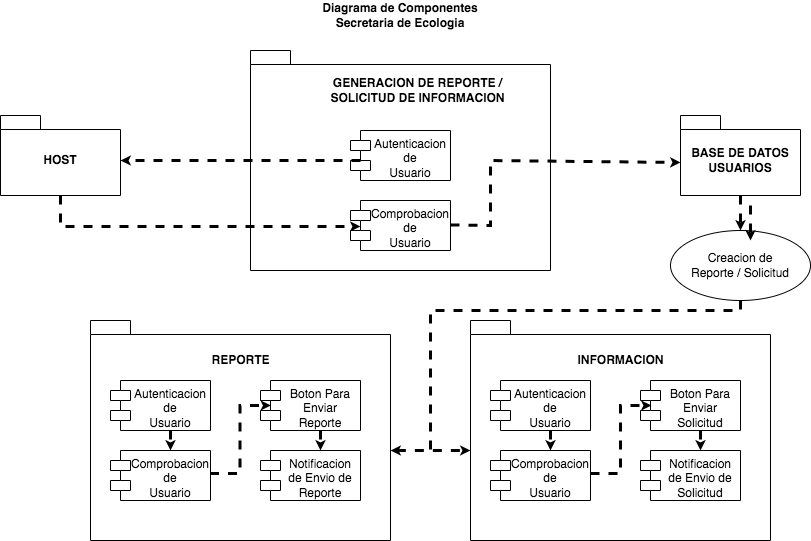

The diagram above was exported from draw.io. Its source (the exported page's mxGraphModel, read from the mxfile embedded in the PNG):
<mxGraphModel dx="1194" dy="699" grid="1" gridSize="10" guides="1" tooltips="1" connect="1" arrows="1" fold="1" page="1" pageScale="1" pageWidth="1100" pageHeight="850" background="none" math="0" shadow="0">
  <root>
    <mxCell id="0" />
    <mxCell id="1" parent="0" />
    <mxCell id="IXla8MdKTGrBml7JnliB-1" value="&lt;b&gt;Diagrama de Componentes&lt;br&gt;Secretaria de Ecologia&lt;/b&gt;" style="text;strokeColor=none;align=center;fillColor=none;html=1;verticalAlign=middle;whiteSpace=wrap;rounded=0;" parent="1" vertex="1">
      <mxGeometry x="470" y="10" width="160" height="30" as="geometry" />
    </mxCell>
    <mxCell id="IXla8MdKTGrBml7JnliB-2" value="" style="shape=folder;fontStyle=1;spacingTop=10;tabWidth=40;tabHeight=14;tabPosition=left;html=1;whiteSpace=wrap;" parent="1" vertex="1">
      <mxGeometry x="400" y="60" width="300" height="220" as="geometry" />
    </mxCell>
    <mxCell id="IXla8MdKTGrBml7JnliB-3" value="&lt;b&gt;GENERACION DE REPORTE /&lt;br style=&quot;border-color: var(--border-color);&quot;&gt;SOLICITUD DE INFORMACION&lt;/b&gt;" style="text;strokeColor=none;align=center;fillColor=none;html=1;verticalAlign=middle;whiteSpace=wrap;rounded=0;" parent="1" vertex="1">
      <mxGeometry x="475" y="80" width="185" height="40" as="geometry" />
    </mxCell>
    <mxCell id="IXla8MdKTGrBml7JnliB-7" value="Autenticacion&lt;br&gt;de&lt;br&gt;Usuario" style="shape=module;align=left;spacingLeft=20;align=center;verticalAlign=top;whiteSpace=wrap;html=1;" parent="1" vertex="1">
      <mxGeometry x="500" y="140" width="100" height="50" as="geometry" />
    </mxCell>
    <mxCell id="IXla8MdKTGrBml7JnliB-8" value="Comprobacion&lt;br&gt;de&lt;br&gt;Usuario" style="shape=module;align=left;spacingLeft=20;align=center;verticalAlign=top;whiteSpace=wrap;html=1;" parent="1" vertex="1">
      <mxGeometry x="500" y="210" width="100" height="50" as="geometry" />
    </mxCell>
    <mxCell id="IXla8MdKTGrBml7JnliB-9" value="HOST" style="shape=folder;fontStyle=1;spacingTop=10;tabWidth=40;tabHeight=14;tabPosition=left;html=1;whiteSpace=wrap;" parent="1" vertex="1">
      <mxGeometry x="150" y="125" width="120" height="80" as="geometry" />
    </mxCell>
    <mxCell id="IXla8MdKTGrBml7JnliB-10" value="BASE DE DATOS&lt;br&gt;USUARIOS" style="shape=folder;fontStyle=1;spacingTop=10;tabWidth=40;tabHeight=14;tabPosition=left;html=1;whiteSpace=wrap;" parent="1" vertex="1">
      <mxGeometry x="830" y="125" width="120" height="80" as="geometry" />
    </mxCell>
    <mxCell id="IXla8MdKTGrBml7JnliB-11" value="" style="shape=folder;fontStyle=1;spacingTop=10;tabWidth=40;tabHeight=14;tabPosition=left;html=1;whiteSpace=wrap;" parent="1" vertex="1">
      <mxGeometry x="240" y="330" width="300" height="220" as="geometry" />
    </mxCell>
    <mxCell id="IXla8MdKTGrBml7JnliB-12" value="&lt;b&gt;REPORTE&lt;br&gt;&lt;/b&gt;" style="text;strokeColor=none;align=center;fillColor=none;html=1;verticalAlign=middle;whiteSpace=wrap;rounded=0;" parent="1" vertex="1">
      <mxGeometry x="297.5" y="350" width="185" height="40" as="geometry" />
    </mxCell>
    <mxCell id="IXla8MdKTGrBml7JnliB-13" value="Autenticacion&lt;br&gt;de&lt;br&gt;Usuario" style="shape=module;align=left;spacingLeft=20;align=center;verticalAlign=top;whiteSpace=wrap;html=1;" parent="1" vertex="1">
      <mxGeometry x="260" y="390" width="100" height="50" as="geometry" />
    </mxCell>
    <mxCell id="IXla8MdKTGrBml7JnliB-14" value="Comprobacion&lt;br&gt;de&lt;br&gt;Usuario" style="shape=module;align=left;spacingLeft=20;align=center;verticalAlign=top;whiteSpace=wrap;html=1;" parent="1" vertex="1">
      <mxGeometry x="260" y="460" width="100" height="50" as="geometry" />
    </mxCell>
    <mxCell id="IXla8MdKTGrBml7JnliB-15" value="" style="shape=folder;fontStyle=1;spacingTop=10;tabWidth=40;tabHeight=14;tabPosition=left;html=1;whiteSpace=wrap;" parent="1" vertex="1">
      <mxGeometry x="620" y="330" width="300" height="220" as="geometry" />
    </mxCell>
    <mxCell id="IXla8MdKTGrBml7JnliB-16" value="&lt;b&gt;INFORMACION&lt;/b&gt;" style="text;strokeColor=none;align=center;fillColor=none;html=1;verticalAlign=middle;whiteSpace=wrap;rounded=0;" parent="1" vertex="1">
      <mxGeometry x="677.5" y="350" width="185" height="40" as="geometry" />
    </mxCell>
    <mxCell id="IXla8MdKTGrBml7JnliB-17" value="Autenticacion&lt;br&gt;de&lt;br&gt;Usuario" style="shape=module;align=left;spacingLeft=20;align=center;verticalAlign=top;whiteSpace=wrap;html=1;" parent="1" vertex="1">
      <mxGeometry x="640" y="390" width="100" height="50" as="geometry" />
    </mxCell>
    <mxCell id="IXla8MdKTGrBml7JnliB-18" value="Comprobacion&lt;br&gt;de&lt;br&gt;Usuario" style="shape=module;align=left;spacingLeft=20;align=center;verticalAlign=top;whiteSpace=wrap;html=1;" parent="1" vertex="1">
      <mxGeometry x="640" y="460" width="100" height="50" as="geometry" />
    </mxCell>
    <mxCell id="IXla8MdKTGrBml7JnliB-19" value="Boton Para&lt;br&gt;Enviar Reporte" style="shape=module;align=left;spacingLeft=20;align=center;verticalAlign=top;whiteSpace=wrap;html=1;" parent="1" vertex="1">
      <mxGeometry x="410" y="390" width="100" height="50" as="geometry" />
    </mxCell>
    <mxCell id="IXla8MdKTGrBml7JnliB-20" value="Notificacion de Envio de Reporte" style="shape=module;align=left;spacingLeft=20;align=center;verticalAlign=top;whiteSpace=wrap;html=1;" parent="1" vertex="1">
      <mxGeometry x="410" y="460" width="100" height="50" as="geometry" />
    </mxCell>
    <mxCell id="IXla8MdKTGrBml7JnliB-21" value="Boton Para Enviar Solicitud" style="shape=module;align=left;spacingLeft=20;align=center;verticalAlign=top;whiteSpace=wrap;html=1;" parent="1" vertex="1">
      <mxGeometry x="790" y="390" width="100" height="50" as="geometry" />
    </mxCell>
    <mxCell id="IXla8MdKTGrBml7JnliB-22" value="Notificacion de Envio de Solicitud" style="shape=module;align=left;spacingLeft=20;align=center;verticalAlign=top;whiteSpace=wrap;html=1;" parent="1" vertex="1">
      <mxGeometry x="790" y="460" width="100" height="50" as="geometry" />
    </mxCell>
    <mxCell id="IXla8MdKTGrBml7JnliB-23" value="Creacion de&lt;br&gt;Reporte / Solicitud" style="ellipse;whiteSpace=wrap;html=1;" parent="1" vertex="1">
      <mxGeometry x="820" y="240" width="140" height="70" as="geometry" />
    </mxCell>
    <mxCell id="IXla8MdKTGrBml7JnliB-24" value="" style="endArrow=classic;html=1;rounded=0;dashed=1;strokeWidth=3;exitX=0.1;exitY=0.6;exitDx=0;exitDy=0;exitPerimeter=0;endSize=1;" parent="1" source="IXla8MdKTGrBml7JnliB-7" edge="1">
      <mxGeometry width="50" height="50" relative="1" as="geometry">
        <mxPoint x="520" y="330" as="sourcePoint" />
        <mxPoint x="270" y="170" as="targetPoint" />
      </mxGeometry>
    </mxCell>
    <mxCell id="IXla8MdKTGrBml7JnliB-25" value="" style="endArrow=classic;html=1;dashed=1;strokeWidth=3;exitX=0.5;exitY=1;exitDx=0;exitDy=0;exitPerimeter=0;entryX=0.1;entryY=0.52;entryDx=0;entryDy=0;entryPerimeter=0;rounded=0;endSize=1;" parent="1" source="IXla8MdKTGrBml7JnliB-9" target="IXla8MdKTGrBml7JnliB-8" edge="1">
      <mxGeometry width="50" height="50" relative="1" as="geometry">
        <mxPoint x="230" y="250" as="sourcePoint" />
        <mxPoint y="250" as="targetPoint" />
        <Array as="points">
          <mxPoint x="210" y="236" />
        </Array>
      </mxGeometry>
    </mxCell>
    <mxCell id="IXla8MdKTGrBml7JnliB-26" value="" style="endArrow=classic;html=1;rounded=0;dashed=1;strokeWidth=3;exitX=0.1;exitY=0.6;exitDx=0;exitDy=0;exitPerimeter=0;entryX=0;entryY=0;entryDx=0;entryDy=47;entryPerimeter=0;endSize=1;" parent="1" target="IXla8MdKTGrBml7JnliB-10" edge="1">
      <mxGeometry width="50" height="50" relative="1" as="geometry">
        <mxPoint x="600" y="234.5" as="sourcePoint" />
        <mxPoint x="370" y="234.5" as="targetPoint" />
        <Array as="points">
          <mxPoint x="640" y="235" />
          <mxPoint x="640" y="170" />
        </Array>
      </mxGeometry>
    </mxCell>
    <mxCell id="IXla8MdKTGrBml7JnliB-27" value="" style="endArrow=classic;html=1;rounded=0;dashed=1;strokeWidth=3;exitX=0.5;exitY=1;exitDx=0;exitDy=0;exitPerimeter=0;endSize=1;entryX=0.5;entryY=0;entryDx=0;entryDy=0;" parent="1" source="IXla8MdKTGrBml7JnliB-10" target="IXla8MdKTGrBml7JnliB-23" edge="1">
      <mxGeometry width="50" height="50" relative="1" as="geometry">
        <mxPoint x="890" y="230" as="sourcePoint" />
        <mxPoint x="650" y="230" as="targetPoint" />
      </mxGeometry>
    </mxCell>
    <mxCell id="IXla8MdKTGrBml7JnliB-28" value="" style="endArrow=none;html=1;rounded=0;dashed=1;strokeWidth=3;endSize=0;exitX=0.5;exitY=1;exitDx=0;exitDy=0;jumpStyle=none;strokeColor=default;" parent="1" source="IXla8MdKTGrBml7JnliB-23" edge="1">
      <mxGeometry width="50" height="50" relative="1" as="geometry">
        <mxPoint x="1030" y="240" as="sourcePoint" />
        <mxPoint x="580" y="460" as="targetPoint" />
        <Array as="points">
          <mxPoint x="890" y="320" />
          <mxPoint x="580" y="320" />
        </Array>
      </mxGeometry>
    </mxCell>
    <mxCell id="IXla8MdKTGrBml7JnliB-29" value="" style="startArrow=classic;endArrow=classic;html=1;rounded=0;dashed=1;strokeWidth=3;endSize=1;startSize=1;" parent="1" edge="1">
      <mxGeometry width="50" height="50" relative="1" as="geometry">
        <mxPoint x="540" y="460" as="sourcePoint" />
        <mxPoint x="620" y="460" as="targetPoint" />
        <Array as="points">
          <mxPoint x="580" y="460" />
        </Array>
      </mxGeometry>
    </mxCell>
    <mxCell id="IXla8MdKTGrBml7JnliB-30" value="" style="endArrow=classic;html=1;rounded=0;dashed=1;strokeWidth=3;exitX=0.5;exitY=1;exitDx=0;exitDy=0;exitPerimeter=0;endSize=1;entryX=0.5;entryY=0;entryDx=0;entryDy=0;" parent="1" edge="1">
      <mxGeometry width="50" height="50" relative="1" as="geometry">
        <mxPoint x="900" y="215" as="sourcePoint" />
        <mxPoint x="900" y="250" as="targetPoint" />
      </mxGeometry>
    </mxCell>
    <mxCell id="IXla8MdKTGrBml7JnliB-31" value="" style="endArrow=classic;html=1;rounded=0;dashed=1;strokeWidth=3;exitX=0.5;exitY=1;exitDx=0;exitDy=0;exitPerimeter=0;endSize=1;entryX=0.6;entryY=0;entryDx=0;entryDy=0;entryPerimeter=0;" parent="1" target="IXla8MdKTGrBml7JnliB-22" edge="1">
      <mxGeometry width="50" height="50" relative="1" as="geometry">
        <mxPoint x="850" y="440" as="sourcePoint" />
        <mxPoint x="850" y="450" as="targetPoint" />
      </mxGeometry>
    </mxCell>
    <mxCell id="IXla8MdKTGrBml7JnliB-32" value="" style="endArrow=classic;html=1;rounded=0;dashed=1;strokeWidth=3;exitX=0.5;exitY=1;exitDx=0;exitDy=0;exitPerimeter=0;endSize=1;entryX=0.6;entryY=0;entryDx=0;entryDy=0;entryPerimeter=0;" parent="1" edge="1">
      <mxGeometry width="50" height="50" relative="1" as="geometry">
        <mxPoint x="470" y="440" as="sourcePoint" />
        <mxPoint x="470" y="460" as="targetPoint" />
      </mxGeometry>
    </mxCell>
    <mxCell id="IXla8MdKTGrBml7JnliB-33" value="" style="endArrow=classic;html=1;rounded=0;dashed=1;strokeWidth=3;exitX=0.5;exitY=1;exitDx=0;exitDy=0;exitPerimeter=0;endSize=1;entryX=0.6;entryY=0;entryDx=0;entryDy=0;entryPerimeter=0;" parent="1" edge="1">
      <mxGeometry width="50" height="50" relative="1" as="geometry">
        <mxPoint x="320" y="440" as="sourcePoint" />
        <mxPoint x="320" y="460" as="targetPoint" />
      </mxGeometry>
    </mxCell>
    <mxCell id="IXla8MdKTGrBml7JnliB-34" value="" style="endArrow=classic;html=1;rounded=0;dashed=1;strokeWidth=3;exitX=0.5;exitY=1;exitDx=0;exitDy=0;exitPerimeter=0;endSize=1;entryX=0.6;entryY=0;entryDx=0;entryDy=0;entryPerimeter=0;" parent="1" edge="1">
      <mxGeometry width="50" height="50" relative="1" as="geometry">
        <mxPoint x="700" y="440" as="sourcePoint" />
        <mxPoint x="700" y="460" as="targetPoint" />
      </mxGeometry>
    </mxCell>
    <mxCell id="IXla8MdKTGrBml7JnliB-38" value="" style="endArrow=classic;html=1;rounded=0;dashed=1;strokeWidth=3;endSize=1;entryX=0.11;entryY=0.5;entryDx=0;entryDy=0;entryPerimeter=0;" parent="1" target="IXla8MdKTGrBml7JnliB-21" edge="1">
      <mxGeometry width="50" height="50" relative="1" as="geometry">
        <mxPoint x="740" y="483" as="sourcePoint" />
        <mxPoint x="800" y="425" as="targetPoint" />
        <Array as="points">
          <mxPoint x="770" y="483" />
          <mxPoint x="770" y="415" />
        </Array>
      </mxGeometry>
    </mxCell>
    <mxCell id="IXla8MdKTGrBml7JnliB-39" value="" style="endArrow=classic;html=1;rounded=0;dashed=1;strokeWidth=3;endSize=1;entryX=0.11;entryY=0.5;entryDx=0;entryDy=0;entryPerimeter=0;" parent="1" edge="1">
      <mxGeometry width="50" height="50" relative="1" as="geometry">
        <mxPoint x="359.5" y="483" as="sourcePoint" />
        <mxPoint x="420.5" y="415" as="targetPoint" />
        <Array as="points">
          <mxPoint x="389.5" y="483" />
          <mxPoint x="389.5" y="415" />
        </Array>
      </mxGeometry>
    </mxCell>
  </root>
</mxGraphModel>